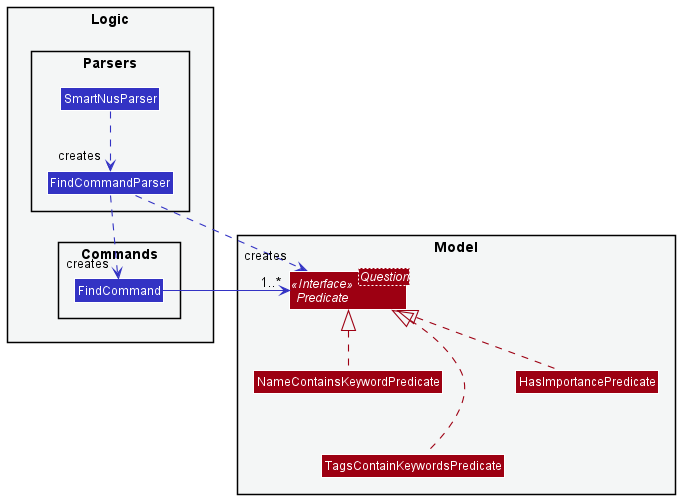

The diagram above was rendered by PlantUML. Its source (embedded in the PNG):
@startuml
!include style.puml
skinparam arrowThickness 1.1
skinparam arrowColor STORAGE_COLOR
skinparam classBackgroundColor STORAGE_COLOR

package "Logic" #F4F6F6{

package "Parsers" { 
Class SmartNusParser LOGIC_COLOR
Class FindCommandParser LOGIC_COLOR
}

package "Commands" {
Class FindCommand LOGIC_COLOR
}

}

package "Model" #F4F6F6{
Interface Predicate<Question> <<Interface>> MODEL_COLOR
Class NameContainsKeywordPredicate MODEL_COLOR
Class TagsContainKeywordsPredicate MODEL_COLOR
Class HasImportancePredicate MODEL_COLOR
}


NameContainsKeywordPredicate .up[MODEL_COLOR].|> Predicate
NameContainsKeywordPredicate -down[hidden]-> TagsContainKeywordsPredicate
TagsContainKeywordsPredicate .up[MODEL_COLOR].|> Predicate
HasImportancePredicate .up[MODEL_COLOR].|> Predicate

SmartNusParser ..[LOGIC_COLOR]> "creates" FindCommandParser
FindCommandParser .[LOGIC_COLOR].> "creates"  FindCommand
FindCommandParser .[LOGIC_COLOR].> "creates"  Predicate
FindCommand -r[LOGIC_COLOR]-> "1..*" Predicate

@enduml